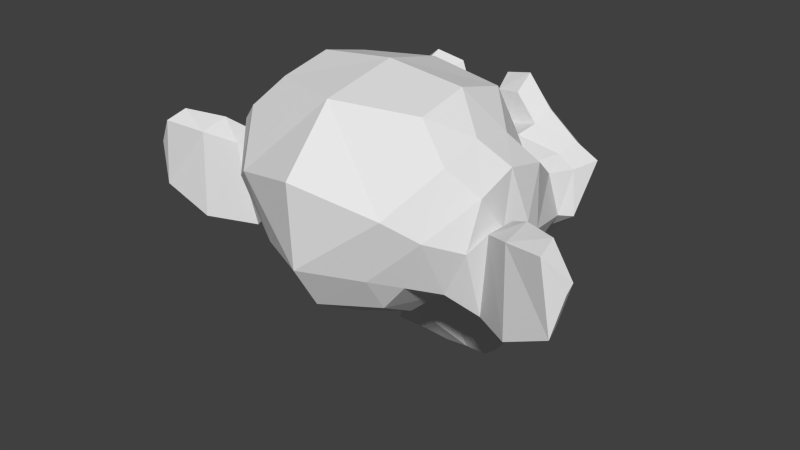 # Source: suzanne.blend  (saved by Blender 2.56.0; exported with 4.5.12 LTS)
import bpy
from mathutils import Matrix  # noqa: F401  (used for matrix-valued properties, if any)

bpy.ops.wm.read_factory_settings(use_empty=True)
scene = bpy.context.scene
scene.name = 'Scene'

# ---- collections
col_collection_1 = bpy.data.collections.new('Collection 1'); scene.collection.children.link(col_collection_1)

# ---- world
world_world = bpy.data.worlds.new('World'); scene.world = world_world
world_world.color = (0.05088, 0.05088, 0.05088)
world_world.use_sun_shadow = False
world_world.sun_shadow_jitter_overblur = 0.0
world_world.cycles.sampling_method = 'MANUAL'
world_world.cycles.sample_map_resolution = 256

# ---- meshes
me_monkey_003 = bpy.data.meshes.new('Monkey.003')
me_monkey_003.from_pydata([(-43.75, 76.56, 16.41), (43.75, 76.56, 16.41), (-50.0, 68.75, 9.375), (50.0, 68.75, 9.375), (-54.69, 57.81, 5.469), (54.69, 57.81, 5.469), (-35.16, 61.72, -2.344), (35.16, 61.72, -2.344), (-35.16, 71.87, 3.125), (35.16, 71.88, 3.125), (-35.16, 78.12, 13.28), (35.16, 78.13, 13.28), (-27.34, 79.69, 16.41), (27.34, 79.69, 16.41), (-20.31, 74.22, 9.375), (20.31, 74.22, 9.375), (-15.63, 64.84, 5.469), (15.62, 64.84, 5.469), (-7.813, 65.63, 24.22), (7.812, 65.63, 24.22), (-14.06, 74.22, 24.22), (14.06, 74.22, 24.22), (-24.22, 79.69, 24.22), (24.22, 79.69, 24.22), (-27.34, 79.69, 32.81), (27.34, 79.69, 32.81), (-20.31, 74.22, 39.06), (20.31, 74.22, 39.06), (-15.63, 64.84, 43.75), (15.62, 64.84, 43.75), (-35.16, 61.72, 51.56), (35.16, 61.72, 51.56), (-35.16, 71.87, 45.31), (35.16, 71.88, 45.31), (-35.16, 78.12, 35.94), (35.16, 78.13, 35.94), (-43.75, 76.56, 32.81), (43.75, 76.56, 32.81), (-50.0, 68.75, 39.06), (50.0, 68.75, 39.06), (-54.69, 57.81, 43.75), (54.69, 57.81, 43.75), (-62.5, 56.25, 24.22), (62.5, 56.25, 24.22), (-56.25, 67.19, 24.22), (56.25, 67.19, 24.22), (-46.88, 75.78, 24.22), (46.87, 75.78, 24.22), (-47.66, 77.34, 24.22), (47.66, 77.34, 24.22), (-44.53, 78.12, 33.59), (44.53, 78.13, 33.59), (-35.16, 80.47, 37.5), (35.16, 80.47, 37.5), (-26.56, 82.03, 33.59), (26.56, 82.03, 33.59), (-22.66, 82.03, 24.22), (22.66, 82.03, 24.22), (-26.56, 82.03, 15.62), (26.56, 82.03, 15.62), (-35.16, 82.81, 24.22), (35.16, 82.81, 24.22), (-35.16, 80.47, 11.72), (35.16, 80.47, 11.72), (-44.53, 78.12, 15.62), (44.53, 78.13, 15.62), (-9.496e-05, 74.22, 42.97), (-0.000105, 82.03, 35.16), (-9.396e-05, 73.44, -67.97), (-9.996e-05, 78.12, -32.03), (-0.000102, 79.69, -18.75), (-9.197e-05, 71.87, -77.34), (-7.697e-05, 60.16, 40.62), (-7.297e-05, 57.03, 57.03), (6.997e-05, -54.69, 89.84), (0.000109, -85.16, 56.25), (0.000106, -82.81, 7.031), (4.498e-05, -35.16, -38.28), (-20.31, 56.25, -18.75), (20.31, 56.25, -18.75), (-31.25, 57.03, -43.75), (31.25, 57.03, -43.75), (-35.16, 57.03, -69.53), (35.16, 57.03, -69.53), (-36.72, 53.12, -89.06), (36.72, 53.12, -89.06), (-32.81, 52.34, -94.53), (32.81, 52.34, -94.53), (-17.97, 55.47, -96.88), (17.97, 55.47, -96.88), (-7.397e-05, 57.81, -98.44), (-43.75, 53.12, -14.06), (43.75, 53.13, -14.06), (-63.28, 53.91, -3.906), (63.28, 53.91, -3.906), (-82.81, 44.53, 14.84), (82.81, 44.53, 14.84), (-85.94, 59.37, 42.97), (85.94, 59.38, 42.97), (-71.09, 62.5, 48.44), (71.09, 62.5, 48.44), (-49.22, 68.75, 60.16), (49.22, 68.75, 60.16), (-32.03, 73.44, 75.78), (32.03, 73.44, 75.78), (-15.63, 75.78, 71.87), (15.62, 75.78, 71.87), (-6.25, 75.0, 49.22), (6.25, 75.0, 49.22), (-16.41, 77.34, 41.41), (16.41, 77.34, 41.41), (-12.5, 76.56, 30.47), (12.5, 76.56, 30.47), (-20.31, 74.22, 9.375), (20.31, 74.22, 9.375), (-37.5, 70.31, 1.562), (37.5, 70.31, 1.562), (-49.22, 67.19, 6.25), (49.22, 67.19, 6.25), (-62.5, 64.84, 18.75), (62.5, 64.84, 18.75), (-64.06, 64.84, 29.69), (64.06, 64.84, 29.69), (-60.16, 66.41, 37.5), (60.16, 66.41, 37.5), (-42.97, 71.87, 43.75), (42.97, 71.88, 43.75), (-25.0, 75.78, 46.87), (25.0, 75.78, 46.87), (-9.396e-05, 73.44, -76.56), (-10.94, 73.44, -71.88), (10.94, 73.44, -71.88), (-11.72, 71.09, -83.59), (11.72, 71.09, -83.59), (-6.25, 69.53, -88.28), (6.25, 69.53, -88.28), (-8.797e-05, 68.75, -89.06), (-9.596e-05, 75.0, -19.53), (-9.496e-05, 74.22, -14.06), (-10.16, 74.22, -14.84), (10.16, 74.22, -14.84), (-12.5, 75.0, -22.66), (12.5, 75.0, -22.66), (-8.594, 74.22, -28.91), (8.594, 74.22, -28.91), (-39.84, 67.19, -4.688), (39.84, 67.19, -4.688), (-61.72, 62.5, 5.469), (61.72, 62.5, 5.469), (-72.66, 60.16, 20.31), (72.66, 60.16, 20.31), (-74.22, 65.62, 37.5), (74.22, 65.63, 37.5), (-68.75, 72.66, 41.41), (68.75, 72.66, 41.41), (-43.75, 79.69, 54.69), (43.75, 79.69, 54.69), (-31.25, 83.59, 64.06), (31.25, 83.59, 64.06), (-20.31, 85.16, 61.72), (20.31, 85.16, 61.72), (-10.16, 84.38, 42.97), (10.16, 84.38, 42.97), (-12.5, 81.25, -10.16), (12.5, 81.25, -10.16), (-21.09, 71.09, -44.53), (21.09, 71.09, -44.53), (-25.0, 68.75, -70.31), (25.0, 68.75, -70.31), (-26.56, 66.41, -82.03), (26.56, 66.41, -82.03), (-23.44, 63.28, -91.41), (23.44, 63.28, -91.41), (-16.41, 63.28, -92.97), (16.41, 63.28, -92.97), (-8.197e-05, 64.06, -94.53), (-9.296e-05, 72.66, 4.687), (-9.796e-05, 76.56, 21.09), (-32.81, 74.22, 47.66), (32.81, 74.22, 47.66), (-16.41, 75.0, 14.06), (16.41, 75.0, 14.06), (-13.28, 75.78, 21.09), (13.28, 75.78, 21.09), (-11.72, 73.44, -68.75), (11.72, 73.44, -68.75), (-7.813, 75.0, -44.53), (7.812, 75.0, -44.53), (-9.596e-05, 75.0, -44.53), (-9.496e-05, 74.22, -32.81), (-9.375, 78.12, -27.34), (9.375, 78.12, -27.34), (-13.28, 79.69, -22.66), (13.28, 79.69, -22.66), (-10.94, 78.12, -13.28), (10.94, 78.13, -13.28), (-3.906, 78.12, -12.5), (3.906, 78.12, -12.5), (-0.000106, 82.81, -20.31), (-4.688, 81.25, -14.84), (4.687, 81.25, -14.84), (-9.375, 81.25, -15.63), (9.375, 81.25, -15.63), (-10.94, 82.81, -22.66), (10.94, 82.81, -22.66), (-7.813, 80.47, -25.0), (7.812, 80.47, -25.0), (-0.000103, 80.47, -28.91), (-25.78, 55.47, -31.25), (25.78, 55.47, -31.25), (-16.41, 71.09, -24.22), (16.41, 71.09, -24.22), (-17.97, 71.09, -31.25), (17.97, 71.09, -31.25), (-23.44, 55.47, -25.0), (23.44, 55.47, -25.0), (-8.797e-05, 68.75, -87.5), (-4.688, 68.75, -86.72), (4.687, 68.75, -86.72), (-9.375, 71.09, -82.03), (9.375, 71.09, -82.03), (-9.375, 72.66, -74.22), (9.375, 72.66, -74.22), (-8.397e-05, 65.62, -78.13), (-9.375, 66.41, -75.0), (9.375, 66.41, -75.0), (-9.375, 64.06, -81.25), (9.375, 64.06, -81.25), (-4.688, 63.28, -85.16), (4.687, 63.28, -85.16), (-8.097e-05, 63.28, -85.94), (-17.19, 78.12, 21.87), (17.19, 78.13, 21.87), (-18.75, 77.34, 15.62), (18.75, 77.34, 15.62), (-33.59, 75.78, 42.97), (33.59, 75.78, 42.97), (-27.34, 77.34, 42.19), (27.34, 77.34, 42.19), (-42.19, 77.34, 39.84), (42.19, 77.34, 39.84), (-56.25, 69.53, 35.16), (56.25, 69.53, 35.16), (-58.59, 68.75, 28.91), (58.59, 68.75, 28.91), (-57.81, 67.97, 19.53), (57.81, 67.97, 19.53), (-47.66, 71.87, 10.16), (47.66, 71.88, 10.16), (-37.5, 74.22, 6.25), (37.5, 74.22, 6.25), (-22.66, 78.12, 10.94), (22.66, 78.13, 10.94), (-17.97, 78.12, 29.69), (17.97, 78.13, 29.69), (-21.09, 78.12, 37.5), (21.09, 78.13, 37.5), (-23.44, 75.78, 35.94), (23.44, 75.78, 35.94), (-19.53, 75.78, 29.69), (19.53, 75.78, 29.69), (-24.22, 75.78, 12.5), (24.22, 75.78, 12.5), (-37.5, 72.66, 8.594), (37.5, 72.66, 8.594), (-46.09, 70.31, 11.72), (46.09, 70.31, 11.72), (-54.69, 67.19, 21.09), (54.69, 67.19, 21.09), (-55.47, 67.19, 28.12), (55.47, 67.19, 28.12), (-53.13, 67.97, 33.59), (53.12, 67.97, 33.59), (-41.41, 75.0, 39.06), (41.41, 75.0, 39.06), (-28.13, 76.56, 39.84), (28.12, 76.56, 39.84), (-33.59, 75.0, 40.62), (33.59, 75.0, 40.62), (-20.31, 75.0, 17.19), (20.31, 75.0, 17.19), (-19.53, 75.0, 22.66), (19.53, 75.0, 22.66), (-10.94, 60.94, 46.09), (10.94, 60.94, 46.09), (-19.53, 61.72, 66.41), (19.53, 61.72, 66.41), (-33.59, 59.38, 68.75), (33.59, 59.38, 68.75), (-48.44, 55.47, 55.47), (48.44, 55.47, 55.47), (-67.97, 49.22, 45.31), (67.97, 49.22, 45.31), (-79.69, 46.09, 40.62), (79.69, 46.09, 40.62), (-77.34, 37.5, 16.41), (77.34, 37.5, 16.41), (-60.16, 41.41, -2.649e-05), (60.16, 41.41, -2.649e-05), (-43.75, 46.87, -9.375), (43.75, 46.88, -9.375), (-3.699e-05, 28.91, 89.84), (9.996e-06, -7.812, 98.44), (8.597e-05, -67.19, -19.53), (-2.399e-05, 18.75, -46.09), (-5.898e-05, 46.09, -97.66), (-4.398e-05, 34.37, -80.47), (-4.098e-05, 32.03, -57.03), (-3.599e-05, 28.12, -48.44), (-85.16, 5.469, 23.44), (85.16, 5.469, 23.44), (-85.94, -4.688, 32.03), (85.94, -4.687, 32.03), (-77.34, -43.75, 26.56), (77.34, -43.75, 26.56), (-46.09, -70.31, 43.75), (46.09, -70.31, 43.75), (-73.44, 7.031, -4.688), (73.44, 7.031, -4.688), (-59.37, -16.41, -12.5), (59.38, -16.41, -12.5), (-64.06, -42.97, -0.7812), (64.06, -42.97, -0.7812), (-33.59, -66.41, 5.469), (33.59, -66.41, 5.469), (-23.44, 40.62, -35.16), (23.44, 40.63, -35.16), (-17.97, 25.78, -41.41), (17.97, 25.78, -41.41), (-28.91, 38.28, -71.09), (28.91, 38.28, -71.09), (-25.0, 39.06, -50.0), (25.0, 39.06, -50.0), (-32.81, 39.84, -91.41), (32.81, 39.84, -91.41), (-14.06, 36.72, -75.78), (14.06, 36.72, -75.78), (-12.5, 35.94, -53.91), (12.5, 35.94, -53.91), (-16.41, 43.75, -94.53), (16.41, 43.75, -94.53), (-21.88, 42.97, -28.13), (21.87, 42.97, -28.13), (-21.09, 46.87, -22.66), (21.09, 46.88, -22.66), (-20.31, 50.0, -17.19), (20.31, 50.0, -17.19), (-21.09, 16.41, -39.06), (21.09, 16.41, -39.06), (-29.69, -26.56, -31.25), (29.69, -26.56, -31.25), (-34.37, -53.91, -14.84), (34.38, -53.91, -14.84), (-45.31, -38.28, 86.72), (45.31, -38.28, 86.72), (-45.31, -7.031, 92.97), (45.31, -7.031, 92.97), (-45.31, 23.44, 85.16), (45.31, 23.44, 85.16), (-46.09, 42.97, 52.34), (46.09, 42.97, 52.34), (-72.66, 33.59, 40.62), (72.66, 33.59, 40.62), (-63.28, 28.12, 45.31), (63.28, 28.13, 45.31), (-64.06, 5.469, 70.31), (64.06, 5.469, 70.31), (-79.69, 12.5, 56.25), (79.69, 12.5, 56.25), (-79.69, -11.72, 61.72), (79.69, -11.72, 61.72), (-64.06, -19.53, 75.0), (64.06, -19.53, 75.0), (-64.06, -44.53, 67.97), (64.06, -44.53, 67.97), (-79.69, -35.94, 53.91), (79.69, -35.94, 53.91), (-61.72, -58.59, 32.81), (61.72, -58.59, 32.81), (-48.44, -54.69, 2.344), (48.44, -54.69, 2.344), (-82.03, -20.31, 32.81), (82.03, -20.31, 32.81), (-40.63, 14.84, -17.19), (40.62, 14.84, -17.19), (-42.97, -21.09, -19.53), (42.97, -21.09, -19.53), (-89.06, -23.44, 40.63), (89.06, -23.44, 40.63), (-77.34, -12.5, -14.06), (77.34, -12.5, -14.06), (-103.9, -32.81, -10.16), (103.9, -32.81, -10.16), (-128.1, -42.97, 5.469), (128.1, -42.97, 5.469), (-135.2, -42.19, 32.03), (135.2, -42.19, 32.03), (-123.4, -42.19, 50.78), (123.4, -42.19, 50.78), (-102.3, -31.25, 47.66), (102.3, -31.25, 47.66), (-101.6, -28.91, 41.41), (101.6, -28.91, 41.41), (-118.7, -39.06, 43.75), (118.8, -39.06, 43.75), (-126.6, -40.63, 28.91), (126.6, -40.62, 28.91), (-121.1, -40.63, 7.813), (121.1, -40.62, 7.813), (-103.1, -30.47, -3.906), (103.1, -30.47, -3.906), (-82.81, -13.28, -7.031), (82.81, -13.28, -7.031), (-92.19, -21.88, 35.94), (92.19, -21.87, 35.94), (-94.53, -28.91, 30.47), (94.53, -28.91, 30.47), (-88.28, -21.09, -2.344), (88.28, -21.09, -2.344), (-103.9, -36.72, 2.349e-05), (103.9, -36.72, 2.349e-05), (-118.7, -44.53, 9.375), (118.8, -44.53, 9.375), (-123.4, -44.53, 25.0), (123.4, -44.53, 25.0), (-117.2, -43.75, 35.94), (117.2, -43.75, 35.94), (-102.3, -35.94, 34.38), (102.3, -35.94, 34.38), (-84.37, -21.09, 28.91), (84.38, -21.09, 28.91), (-83.59, -27.34, 17.19), (83.59, -27.34, 17.19), (-75.78, -27.34, 9.375), (75.78, -27.34, 9.375), (-82.03, -27.34, 8.594), (82.03, -27.34, 8.594), (-84.37, -27.34, 1.563), (84.38, -27.34, 1.563), (-81.25, -27.34, -1.562), (81.25, -27.34, -1.562), (-72.66, -7.031, 4.498e-06), (72.66, -7.031, 4.498e-06), (-71.87, -17.19, -2.344), (71.88, -17.19, -2.344), (-71.87, -18.75, 3.906), (71.88, -18.75, 3.906), (-79.69, -21.09, 20.31), (79.69, -21.09, 20.31), (-89.06, -26.56, 24.22), (89.06, -26.56, 24.22), (-89.06, -32.03, 23.44), (89.06, -32.03, 23.44), (-81.25, -32.03, -1.562), (81.25, -32.03, -1.562), (-85.16, -32.03, 1.563), (85.16, -32.03, 1.563), (-82.81, -32.03, 7.813), (82.81, -32.03, 7.813), (-76.56, -32.03, 9.375), (76.56, -32.03, 9.375), (-84.37, -32.03, 17.19), (84.38, -32.03, 17.19), (-103.9, -41.41, 32.81), (103.9, -41.41, 32.81), (-118.7, -48.44, 34.38), (118.8, -48.44, 34.38), (-125.8, -49.22, 24.22), (125.8, -49.22, 24.22), (-121.1, -48.44, 8.594), (121.1, -48.44, 8.594), (-104.7, -42.19, 2.699e-05), (104.7, -42.19, 2.699e-05), (-88.28, -26.56, -1.562), (88.28, -26.56, -1.562), (-95.31, -34.38, 28.91), (95.31, -34.37, 28.91), (-89.06, -32.81, 10.94), (89.06, -32.81, 10.94), (-93.75, -33.59, 6.25), (93.75, -33.59, 6.25), (-100.0, -36.72, 12.5), (100.0, -36.72, 12.5), (-96.09, -35.16, 17.19), (96.09, -35.16, 17.19), (-101.6, -37.5, 23.44), (101.6, -37.5, 23.44), (-105.5, -38.28, 18.75), (105.5, -38.28, 18.75), (-110.9, -39.06, 21.09), (110.9, -39.06, 21.09), (-108.6, -39.06, 27.34), (108.6, -39.06, 27.34), (-102.3, -48.44, 43.75), (102.3, -48.44, 43.75), (-125.0, -54.69, 46.88), (125.0, -54.69, 46.88), (-136.7, -50.0, 29.69), (136.7, -50.0, 29.69), (-131.2, -53.13, 5.469), (131.3, -53.12, 5.469), (-103.9, -49.22, -8.594), (103.9, -49.22, -8.594), (-78.91, -32.81, -12.5), (78.91, -32.81, -12.5), (-85.94, -38.28, 38.28), (85.94, -38.28, 38.28)], [], [(60, 64, 48), (49, 65, 61), (62, 64, 60), (61, 65, 63), (60, 58, 62), (63, 59, 61), (60, 56, 58), (59, 57, 61), (60, 54, 56), (57, 55, 61), (60, 52, 54), (55, 53, 61), (60, 50, 52), (53, 51, 61), (60, 48, 50), (51, 49, 61), (224, 228, 226), (227, 229, 225), (72, 283, 73), (73, 284, 72), (341, 347, 383), (384, 348, 342), (299, 345, 343), (344, 346, 300), (323, 379, 351), (352, 380, 324), (441, 443, 445), (446, 444, 442), (463, 491, 465), (466, 492, 464), (495, 497, 499), (500, 498, 496), (504, 322, 320), (504, 320, 390), (319, 321, 503), (319, 503, 389), (504, 506, 314), (504, 314, 322), (313, 505, 503), (313, 503, 321), (388, 382, 506), (382, 314, 506), (313, 381, 505), (381, 387, 505), (500, 496, 494), (500, 494, 502), (493, 495, 499), (493, 499, 501), (504, 502, 506), (502, 494, 506), (493, 501, 505), (501, 503, 505), (494, 400, 506), (400, 388, 506), (387, 399, 505), (399, 493, 505), (496, 398, 494), (398, 400, 494), (399, 397, 493), (397, 495, 493), (498, 396, 496), (396, 398, 496), (397, 395, 495), (395, 497, 495), (500, 394, 498), (394, 396, 498), (395, 393, 497), (393, 499, 497), (502, 392, 394), (502, 394, 500), (393, 391, 501), (393, 501, 499), (504, 390, 392), (504, 392, 502), (391, 389, 503), (391, 503, 501), (490, 492, 466), (490, 466, 468), (465, 491, 489), (465, 489, 467), (488, 490, 470), (490, 468, 470), (467, 489, 469), (489, 487, 469), (482, 488, 472), (488, 470, 472), (469, 487, 471), (487, 481, 471), (480, 482, 472), (480, 472, 474), (471, 481, 479), (471, 479, 473), (480, 474, 456), (474, 454, 456), (453, 473, 455), (473, 479, 455), (462, 478, 458), (462, 458, 460), (457, 477, 461), (457, 461, 459), (478, 462, 484), (462, 452, 484), (451, 461, 483), (461, 477, 483), (486, 484, 476), (484, 452, 476), (451, 483, 475), (483, 485, 475), (486, 476, 464), (486, 464, 492), (463, 475, 485), (463, 485, 491), (490, 488, 492), (488, 486, 492), (485, 487, 491), (487, 489, 491), (488, 482, 484), (488, 484, 486), (483, 481, 487), (483, 487, 485), (482, 480, 484), (480, 478, 484), (477, 479, 483), (479, 481, 483), (480, 456, 478), (456, 458, 478), (457, 455, 477), (455, 479, 477), (472, 420, 474), (420, 418, 474), (417, 419, 473), (419, 471, 473), (470, 422, 472), (422, 420, 472), (419, 421, 471), (421, 469, 471), (468, 424, 470), (424, 422, 470), (421, 423, 469), (423, 467, 469), (466, 426, 424), (466, 424, 468), (423, 425, 465), (423, 465, 467), (464, 428, 426), (464, 426, 466), (425, 427, 463), (425, 463, 465), (476, 416, 428), (476, 428, 464), (427, 415, 475), (427, 475, 463), (474, 418, 440), (474, 440, 454), (439, 417, 473), (439, 473, 453), (454, 440, 438), (454, 438, 456), (437, 439, 453), (437, 453, 455), (456, 438, 458), (438, 436, 458), (435, 437, 457), (437, 455, 457), (458, 436, 460), (436, 434, 460), (433, 435, 459), (435, 457, 459), (460, 434, 432), (460, 432, 462), (431, 433, 459), (431, 459, 461), (462, 432, 452), (432, 450, 452), (449, 431, 451), (431, 461, 451), (452, 450, 416), (452, 416, 476), (415, 449, 451), (415, 451, 475), (446, 442, 448), (442, 312, 448), (311, 441, 447), (441, 445, 447), (430, 448, 382), (448, 312, 382), (311, 447, 381), (447, 429, 381), (450, 430, 416), (430, 414, 416), (413, 429, 415), (429, 449, 415), (432, 448, 450), (448, 430, 450), (429, 447, 449), (447, 431, 449), (446, 448, 434), (448, 432, 434), (431, 447, 433), (447, 445, 433), (438, 446, 434), (438, 434, 436), (433, 445, 437), (433, 437, 435), (444, 446, 440), (446, 438, 440), (437, 445, 439), (445, 443, 439), (440, 418, 412), (440, 412, 444), (411, 417, 439), (411, 439, 443), (414, 430, 382), (414, 382, 388), (381, 429, 413), (381, 413, 387), (442, 318, 310), (442, 310, 312), (309, 317, 441), (309, 441, 311), (412, 390, 444), (390, 320, 444), (319, 389, 443), (389, 411, 443), (444, 320, 442), (320, 318, 442), (317, 319, 441), (319, 443, 441), (416, 414, 402), (416, 402, 428), (401, 413, 415), (401, 415, 427), (426, 428, 404), (428, 402, 404), (401, 427, 403), (427, 425, 403), (424, 426, 406), (426, 404, 406), (403, 425, 405), (425, 423, 405), (422, 424, 408), (424, 406, 408), (405, 423, 407), (423, 421, 407), (420, 422, 408), (420, 408, 410), (407, 421, 419), (407, 419, 409), (418, 420, 410), (418, 410, 412), (409, 419, 417), (409, 417, 411), (412, 410, 392), (412, 392, 390), (391, 409, 411), (391, 411, 389), (410, 408, 392), (408, 394, 392), (393, 407, 391), (407, 409, 391), (408, 406, 394), (406, 396, 394), (395, 405, 393), (405, 407, 393), (406, 404, 396), (404, 398, 396), (397, 403, 395), (403, 405, 395), (404, 402, 400), (404, 400, 398), (399, 401, 403), (399, 403, 397), (414, 388, 402), (388, 400, 402), (399, 387, 401), (387, 413, 401), (380, 352, 386), (352, 350, 386), (349, 351, 385), (351, 379, 385), (380, 386, 322), (386, 320, 322), (319, 385, 321), (385, 379, 321), (380, 378, 324), (378, 316, 324), (315, 377, 323), (377, 379, 323), (380, 322, 378), (322, 314, 378), (313, 321, 377), (321, 379, 377), (342, 344, 300), (342, 300, 384), (299, 343, 341), (299, 341, 383), (384, 300, 298), (384, 298, 318), (297, 299, 383), (297, 383, 317), (386, 384, 320), (384, 318, 320), (317, 383, 319), (383, 385, 319), (386, 350, 384), (350, 348, 384), (347, 349, 383), (349, 385, 383), (370, 376, 382), (376, 314, 382), (313, 375, 381), (375, 369, 381), (370, 382, 312), (370, 312, 368), (311, 381, 369), (311, 369, 367), (368, 312, 310), (368, 310, 362), (309, 311, 367), (309, 367, 361), (310, 296, 362), (296, 294, 362), (293, 295, 361), (295, 309, 361), (360, 290, 284), (360, 284, 73), (283, 289, 359), (283, 359, 73), (288, 286, 290), (286, 284, 290), (283, 285, 289), (285, 287, 289), (358, 360, 301), (360, 73, 301), (73, 359, 301), (359, 357, 301), (364, 292, 360), (292, 290, 360), (289, 291, 359), (291, 363, 359), (364, 360, 358), (364, 358, 366), (357, 359, 363), (357, 363, 365), (366, 358, 356), (366, 356, 372), (355, 357, 365), (355, 365, 371), (372, 356, 354), (372, 354, 374), (353, 355, 371), (353, 371, 373), (374, 354, 316), (374, 316, 378), (315, 353, 373), (315, 373, 377), (374, 378, 376), (378, 314, 376), (313, 377, 375), (377, 373, 375), (376, 370, 372), (376, 372, 374), (371, 369, 375), (371, 375, 373), (370, 368, 366), (370, 366, 372), (365, 367, 369), (365, 369, 371), (368, 362, 364), (368, 364, 366), (363, 361, 367), (363, 367, 365), (362, 294, 292), (362, 292, 364), (291, 293, 361), (291, 361, 363), (316, 354, 74), (316, 74, 75), (74, 353, 315), (74, 315, 75), (354, 356, 302), (354, 302, 74), (302, 355, 353), (302, 353, 74), (356, 358, 302), (358, 301, 302), (301, 357, 302), (357, 355, 302), (324, 316, 76), (316, 75, 76), (75, 315, 76), (315, 323, 76), (318, 298, 296), (318, 296, 310), (295, 297, 317), (295, 317, 309), (348, 328, 342), (328, 326, 342), (325, 327, 341), (327, 347, 341), (328, 348, 304), (328, 304, 308), (304, 347, 327), (304, 327, 308), (348, 350, 77), (348, 77, 304), (77, 349, 347), (77, 347, 304), (350, 352, 77), (352, 303, 77), (303, 351, 77), (351, 349, 77), (352, 324, 303), (324, 76, 303), (76, 323, 303), (323, 351, 303), (300, 346, 92), (346, 79, 92), (78, 345, 91), (345, 299, 91), (344, 215, 346), (215, 79, 346), (78, 214, 345), (214, 343, 345), (342, 326, 209), (326, 81, 209), (80, 325, 208), (325, 341, 208), (344, 342, 215), (342, 209, 215), (208, 341, 214), (341, 343, 214), (332, 83, 81), (332, 81, 326), (80, 82, 331), (80, 331, 325), (338, 332, 328), (332, 326, 328), (325, 331, 327), (331, 337, 327), (340, 334, 336), (334, 330, 336), (329, 333, 335), (333, 339, 335), (338, 336, 330), (338, 330, 332), (329, 335, 337), (329, 337, 331), (330, 85, 83), (330, 83, 332), (82, 84, 329), (82, 329, 331), (334, 87, 85), (334, 85, 330), (84, 86, 333), (84, 333, 329), (340, 89, 87), (340, 87, 334), (86, 88, 339), (86, 339, 333), (305, 90, 89), (305, 89, 340), (88, 90, 305), (88, 305, 339), (336, 306, 340), (306, 305, 340), (305, 306, 339), (306, 335, 339), (338, 307, 336), (307, 306, 336), (306, 307, 335), (307, 337, 335), (328, 308, 338), (308, 307, 338), (307, 308, 337), (308, 327, 337), (300, 92, 94), (300, 94, 298), (93, 91, 299), (93, 299, 297), (298, 94, 96), (298, 96, 296), (95, 93, 297), (95, 297, 295), (296, 96, 294), (96, 98, 294), (97, 95, 293), (95, 295, 293), (294, 98, 100), (294, 100, 292), (99, 97, 293), (99, 293, 291), (292, 100, 290), (100, 102, 290), (101, 99, 289), (99, 291, 289), (290, 102, 288), (102, 104, 288), (103, 101, 287), (101, 289, 287), (288, 104, 286), (104, 106, 286), (105, 103, 285), (103, 287, 285), (286, 106, 108), (286, 108, 284), (107, 105, 285), (107, 285, 283), (284, 108, 66), (284, 66, 72), (66, 107, 283), (66, 283, 72), (280, 234, 232), (280, 232, 282), (231, 233, 279), (231, 279, 281), (282, 232, 254), (282, 254, 260), (253, 231, 281), (253, 281, 259), (260, 254, 256), (260, 256, 258), (255, 253, 259), (255, 259, 257), (262, 252, 234), (262, 234, 280), (233, 251, 261), (233, 261, 279), (264, 250, 262), (250, 252, 262), (251, 249, 261), (249, 263, 261), (266, 248, 264), (248, 250, 264), (249, 247, 263), (247, 265, 263), (268, 246, 248), (268, 248, 266), (247, 245, 267), (247, 267, 265), (270, 244, 268), (244, 246, 268), (245, 243, 267), (243, 269, 267), (272, 242, 244), (272, 244, 270), (243, 241, 271), (243, 271, 269), (274, 240, 272), (240, 242, 272), (241, 239, 271), (239, 273, 271), (278, 236, 274), (236, 240, 274), (239, 235, 273), (235, 277, 273), (276, 238, 236), (276, 236, 278), (235, 237, 275), (235, 275, 277), (258, 256, 238), (258, 238, 276), (237, 255, 257), (237, 257, 275), (256, 110, 128), (256, 128, 238), (127, 109, 255), (127, 255, 237), (238, 128, 179), (238, 179, 236), (178, 127, 237), (178, 237, 235), (236, 179, 126), (236, 126, 240), (125, 178, 235), (125, 235, 239), (240, 126, 242), (126, 124, 242), (123, 125, 241), (125, 239, 241), (242, 124, 244), (124, 122, 244), (121, 123, 243), (123, 241, 243), (244, 122, 120), (244, 120, 246), (119, 121, 243), (119, 243, 245), (246, 120, 118), (246, 118, 248), (117, 119, 245), (117, 245, 247), (248, 118, 116), (248, 116, 250), (115, 117, 247), (115, 247, 249), (250, 116, 114), (250, 114, 252), (113, 115, 249), (113, 249, 251), (252, 114, 234), (114, 181, 234), (180, 113, 233), (113, 251, 233), (254, 112, 256), (112, 110, 256), (109, 111, 255), (111, 253, 255), (232, 183, 112), (232, 112, 254), (111, 182, 231), (111, 231, 253), (234, 181, 183), (234, 183, 232), (182, 180, 233), (182, 233, 231), (229, 230, 223), (229, 223, 225), (223, 230, 228), (223, 228, 224), (223, 71, 225), (71, 222, 225), (221, 71, 224), (71, 223, 224), (225, 222, 220), (225, 220, 227), (219, 221, 224), (219, 224, 226), (227, 220, 218), (227, 218, 229), (217, 219, 226), (217, 226, 228), (229, 218, 230), (218, 216, 230), (216, 217, 230), (217, 228, 230), (218, 135, 136), (218, 136, 216), (136, 134, 217), (136, 217, 216), (220, 133, 135), (220, 135, 218), (134, 132, 219), (134, 219, 217), (222, 131, 133), (222, 133, 220), (132, 130, 221), (132, 221, 219), (71, 129, 222), (129, 131, 222), (130, 129, 221), (129, 71, 221), (211, 164, 79), (211, 79, 215), (78, 163, 210), (78, 210, 214), (211, 215, 213), (215, 209, 213), (208, 214, 212), (214, 210, 212), (213, 209, 166), (209, 81, 166), (80, 208, 165), (208, 212, 165), (166, 187, 213), (187, 144, 213), (143, 186, 212), (186, 165, 212), (213, 144, 211), (144, 142, 211), (141, 143, 210), (143, 212, 210), (211, 142, 140), (211, 140, 164), (139, 141, 210), (139, 210, 163), (164, 140, 138), (164, 138, 176), (138, 139, 163), (138, 163, 176), (206, 207, 198), (206, 198, 204), (198, 207, 205), (198, 205, 203), (202, 204, 200), (204, 198, 200), (198, 203, 199), (203, 201, 199), (206, 204, 193), (206, 193, 191), (192, 203, 205), (192, 205, 190), (204, 202, 193), (202, 195, 193), (194, 201, 192), (201, 203, 192), (202, 200, 197), (202, 197, 195), (196, 199, 201), (196, 201, 194), (200, 198, 70), (200, 70, 197), (70, 198, 199), (70, 199, 196), (206, 191, 207), (191, 69, 207), (69, 190, 207), (190, 205, 207), (191, 144, 69), (144, 189, 69), (189, 143, 69), (143, 190, 69), (197, 70, 138), (70, 137, 138), (137, 70, 138), (70, 196, 138), (195, 197, 140), (197, 138, 140), (138, 196, 139), (196, 194, 139), (193, 195, 142), (195, 140, 142), (139, 194, 141), (194, 192, 141), (191, 193, 142), (191, 142, 144), (141, 192, 190), (141, 190, 143), (185, 131, 68), (131, 129, 68), (129, 130, 68), (130, 184, 68), (188, 187, 68), (187, 185, 68), (184, 186, 68), (186, 188, 68), (188, 189, 187), (189, 144, 187), (143, 189, 186), (189, 188, 186), (168, 170, 131), (168, 131, 185), (130, 169, 167), (130, 167, 184), (185, 187, 166), (185, 166, 168), (165, 186, 184), (165, 184, 167), (172, 133, 170), (133, 131, 170), (130, 132, 169), (132, 171, 169), (174, 135, 133), (174, 133, 172), (132, 134, 173), (132, 173, 171), (175, 136, 135), (175, 135, 174), (134, 136, 175), (134, 175, 173), (183, 181, 177), (181, 176, 177), (176, 180, 177), (180, 182, 177), (177, 67, 112), (177, 112, 183), (111, 67, 177), (111, 177, 182), (67, 162, 112), (162, 110, 112), (109, 161, 111), (161, 67, 111), (176, 181, 114), (176, 114, 164), (113, 180, 176), (113, 176, 163), (146, 164, 114), (146, 114, 116), (113, 163, 145), (113, 145, 115), (148, 146, 118), (146, 116, 118), (115, 145, 117), (145, 147, 117), (150, 148, 120), (148, 118, 120), (117, 147, 119), (147, 149, 119), (152, 150, 122), (150, 120, 122), (119, 149, 121), (149, 151, 121), (154, 152, 124), (152, 122, 124), (121, 151, 123), (151, 153, 123), (156, 154, 126), (154, 124, 126), (123, 153, 125), (153, 155, 125), (158, 156, 179), (156, 126, 179), (125, 155, 178), (155, 157, 178), (158, 179, 128), (158, 128, 160), (127, 178, 157), (127, 157, 159), (160, 128, 162), (128, 110, 162), (109, 127, 161), (127, 159, 161), (67, 66, 162), (66, 108, 162), (107, 66, 161), (66, 67, 161), (162, 108, 160), (108, 106, 160), (105, 107, 159), (107, 161, 159), (160, 106, 158), (106, 104, 158), (103, 105, 157), (105, 159, 157), (158, 104, 102), (158, 102, 156), (101, 103, 157), (101, 157, 155), (156, 102, 154), (102, 100, 154), (99, 101, 153), (101, 155, 153), (154, 100, 152), (100, 98, 152), (97, 99, 151), (99, 153, 151), (152, 98, 150), (98, 96, 150), (95, 97, 149), (97, 151, 149), (150, 96, 94), (150, 94, 148), (93, 95, 149), (93, 149, 147), (148, 94, 146), (94, 92, 146), (91, 93, 145), (93, 147, 145), (146, 92, 79), (146, 79, 164), (78, 91, 145), (78, 145, 163), (168, 166, 81), (168, 81, 83), (80, 165, 167), (80, 167, 82), (170, 168, 83), (170, 83, 85), (82, 167, 169), (82, 169, 84), (172, 170, 85), (172, 85, 87), (84, 169, 171), (84, 171, 86), (174, 172, 89), (172, 87, 89), (86, 171, 88), (171, 173, 88), (175, 174, 90), (174, 89, 90), (88, 173, 90), (173, 175, 90), (49, 47, 1), (49, 1, 65), (0, 46, 48), (0, 48, 64), (65, 1, 11), (65, 11, 63), (10, 0, 64), (10, 64, 62), (63, 11, 13), (63, 13, 59), (12, 10, 62), (12, 62, 58), (59, 13, 23), (59, 23, 57), (22, 12, 58), (22, 58, 56), (57, 23, 55), (23, 25, 55), (24, 22, 54), (22, 56, 54), (55, 25, 53), (25, 35, 53), (34, 24, 52), (24, 54, 52), (53, 35, 51), (35, 37, 51), (36, 34, 50), (34, 52, 50), (51, 37, 49), (37, 47, 49), (46, 36, 48), (36, 50, 48), (45, 47, 39), (47, 37, 39), (36, 46, 38), (46, 44, 38), (43, 45, 41), (45, 39, 41), (38, 44, 40), (44, 42, 40), (41, 39, 31), (39, 33, 31), (32, 38, 30), (38, 40, 30), (39, 37, 33), (37, 35, 33), (34, 36, 32), (36, 38, 32), (33, 35, 27), (35, 25, 27), (24, 34, 26), (34, 32, 26), (31, 33, 29), (33, 27, 29), (26, 32, 28), (32, 30, 28), (29, 27, 19), (27, 21, 19), (20, 26, 18), (26, 28, 18), (27, 25, 23), (27, 23, 21), (22, 24, 26), (22, 26, 20), (21, 23, 15), (23, 13, 15), (12, 22, 14), (22, 20, 14), (19, 21, 17), (21, 15, 17), (14, 20, 16), (20, 18, 16), (17, 15, 9), (17, 9, 7), (8, 14, 16), (8, 16, 6), (15, 13, 11), (15, 11, 9), (10, 12, 14), (10, 14, 8), (9, 11, 1), (9, 1, 3), (0, 10, 8), (0, 8, 2), (7, 9, 3), (7, 3, 5), (2, 8, 6), (2, 6, 4), (5, 3, 45), (5, 45, 43), (44, 2, 4), (44, 4, 42), (3, 1, 47), (3, 47, 45), (46, 0, 2), (46, 2, 44)])
me_monkey_003.use_remesh_preserve_volume = False
me_monkey_003.use_remesh_preserve_attributes = False
me_monkey_003.use_mirror_vertex_groups = False
me_monkey_003.update()

# ---- objects
ob_monkey = bpy.data.objects.new('Monkey', me_monkey_003)

# ---- transforms, parenting, visibility, modifiers, constraints
ob_monkey.location = (0.0, 0.0, 0.0)
ob_monkey.empty_display_type = 'ARROWS'
ob_monkey.lineart.crease_threshold = 0.0

# ---- collection membership
col_collection_1.objects.link(ob_monkey)

# ---- scene / render settings (as saved in the file)
scene.frame_start = 1; scene.frame_end = 250; scene.frame_set(1)
scene.render.engine = 'BLENDER_EEVEE_NEXT'
scene.render.image_settings.color_mode = 'RGB'
scene.render.image_settings.compression = 90
scene.render.resolution_percentage = 50
scene.render.dither_intensity = 0.0
scene.render.bake_margin = 2
scene.render.bake_bias = 0.0
scene.cycles.use_denoising = False
scene.cycles.samples = 10
scene.cycles.sampling_pattern = 'TABULATED_SOBOL'
scene.cycles.light_sampling_threshold = 0.0
scene.cycles.use_adaptive_sampling = False
scene.cycles.use_light_tree = False
scene.cycles.blur_glossy = 0.0
scene.cycles.volume_bounces = 1
scene.cycles.pixel_filter_type = 'GAUSSIAN'
scene.cycles.sample_clamp_indirect = 0.0
scene.view_settings.view_transform = 'Standard'
scene.unit_settings.scale_length = 0.01
bpy.context.view_layer.update()

# ---- added for rendering (the .blend has no active camera and no usable light): camera, sun
cam_auto = bpy.data.cameras.new('AutoCamera')
cam_auto.lens = 50.0
cam_auto.sensor_width = 36.0
cam_auto.clip_end = 6130.3
ob_auto_camera = bpy.data.objects.new('AutoCamera', cam_auto)
scene.collection.objects.link(ob_auto_camera)
ob_auto_camera.location = (349.307, -419.168, 279.445)
ob_auto_camera.rotation_euler = (1.09748, -7.21219e-08, 0.694738)
scene.camera = ob_auto_camera
light_auto_sun = bpy.data.lights.new('AutoSun', 'SUN')
light_auto_sun.energy = 3.0
light_auto_sun.angle = 0.0523599
ob_auto_sun = bpy.data.objects.new('AutoSun', light_auto_sun)
scene.collection.objects.link(ob_auto_sun)
ob_auto_sun.rotation_euler = (0.872665, 0.174533, 0.523599)
bpy.context.view_layer.update()

